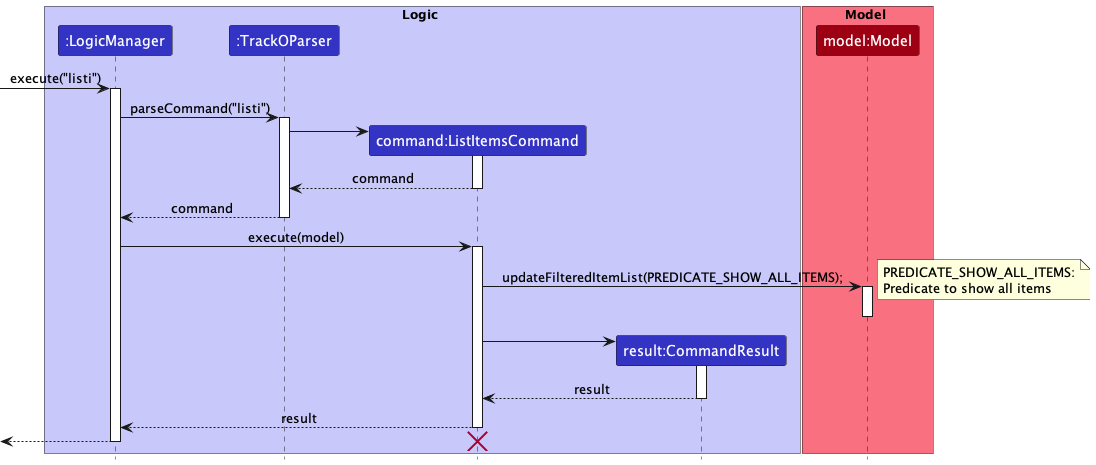

The diagram above was rendered by PlantUML. Its source (embedded in the PNG):
@startuml
!include style.puml
skinparam noteTextAlignment left

box Logic LOGIC_COLOR_T1
participant ":LogicManager" as LogicManager LOGIC_COLOR
participant ":TrackOParser" as TrackOParser LOGIC_COLOR
participant "command:ListItemsCommand" as ListItemsCommand LOGIC_COLOR
participant "result:CommandResult" as CommandResult LOGIC_COLOR
end box

box Model MODEL_COLOR_T1
participant "model:Model" as Model MODEL_COLOR

end box

[-> LogicManager : execute("listi")
activate LogicManager

LogicManager -> TrackOParser : parseCommand("listi")
activate TrackOParser

create ListItemsCommand
TrackOParser -> ListItemsCommand
activate ListItemsCommand

ListItemsCommand --> TrackOParser : command
deactivate ListItemsCommand

TrackOParser --> LogicManager : command
deactivate TrackOParser

LogicManager -> ListItemsCommand : execute(model)
activate ListItemsCommand

ListItemsCommand -> Model : updateFilteredItemList(PREDICATE_SHOW_ALL_ITEMS);
activate Model
deactivate Model

note right
PREDICATE_SHOW_ALL_ITEMS:
Predicate to show all items
end note

create CommandResult
ListItemsCommand -> CommandResult
activate CommandResult

CommandResult --> ListItemsCommand : result
deactivate CommandResult

ListItemsCommand --> LogicManager : result
deactivate ListItemsCommand
[<--LogicManager

destroy ListItemsCommand
deactivate LogicManager
@enduml